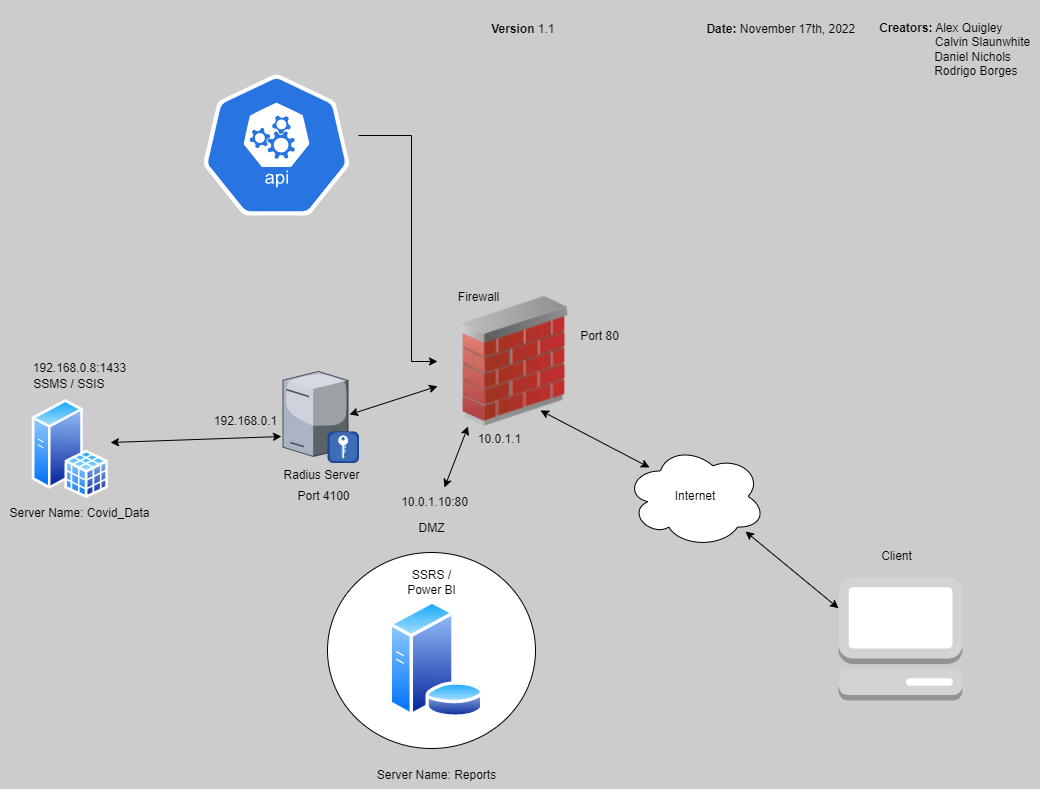

The diagram above was exported from draw.io. Its source (the exported page's mxGraphModel, read from the mxfile embedded in the PNG):
<mxGraphModel dx="1375" dy="1644" grid="0" gridSize="10" guides="1" tooltips="1" connect="1" arrows="1" fold="1" page="1" pageScale="1" pageWidth="1100" pageHeight="850" background="#CCCCCC" math="0" shadow="0">
  <root>
    <mxCell id="0" />
    <mxCell id="1" parent="0" />
    <mxCell id="czM3LKRHzPb0pV7v9x5o-11" value="" style="ellipse;whiteSpace=wrap;html=1;" parent="1" vertex="1">
      <mxGeometry x="376" y="541" width="208" height="196" as="geometry" />
    </mxCell>
    <mxCell id="czM3LKRHzPb0pV7v9x5o-2" value="" style="image;html=1;image=img/lib/clip_art/networking/Firewall_02_128x128.png" parent="1" vertex="1">
      <mxGeometry x="486" y="285" width="154" height="130" as="geometry" />
    </mxCell>
    <mxCell id="czM3LKRHzPb0pV7v9x5o-5" value="" style="aspect=fixed;perimeter=ellipsePerimeter;html=1;align=center;shadow=0;dashed=0;spacingTop=3;image;image=img/lib/active_directory/sql_server.svg;" parent="1" vertex="1">
      <mxGeometry x="80.76999999999998" y="388" width="76.23" height="99" as="geometry" />
    </mxCell>
    <mxCell id="czM3LKRHzPb0pV7v9x5o-8" value="SSMS / SSIS&amp;nbsp;" style="text;html=1;align=center;verticalAlign=middle;resizable=0;points=[];autosize=1;strokeColor=none;fillColor=none;" parent="1" vertex="1">
      <mxGeometry x="72.39" y="360" width="93" height="26" as="geometry" />
    </mxCell>
    <mxCell id="czM3LKRHzPb0pV7v9x5o-9" value="Radius Server" style="text;html=1;align=center;verticalAlign=middle;resizable=0;points=[];autosize=1;strokeColor=none;fillColor=none;" parent="1" vertex="1">
      <mxGeometry x="322.5" y="451" width="94" height="26" as="geometry" />
    </mxCell>
    <mxCell id="czM3LKRHzPb0pV7v9x5o-10" value="Firewall" style="text;html=1;align=center;verticalAlign=middle;resizable=0;points=[];autosize=1;strokeColor=none;fillColor=none;" parent="1" vertex="1">
      <mxGeometry x="497" y="273" width="59" height="26" as="geometry" />
    </mxCell>
    <mxCell id="czM3LKRHzPb0pV7v9x5o-13" value="SSRS /&lt;br&gt;Power BI" style="text;html=1;align=center;verticalAlign=middle;resizable=0;points=[];autosize=1;strokeColor=none;fillColor=none;" parent="1" vertex="1">
      <mxGeometry x="446.5" y="550" width="67" height="41" as="geometry" />
    </mxCell>
    <mxCell id="czM3LKRHzPb0pV7v9x5o-14" value="DMZ" style="text;html=1;align=center;verticalAlign=middle;resizable=0;points=[];autosize=1;strokeColor=none;fillColor=none;" parent="1" vertex="1">
      <mxGeometry x="458" y="504" width="44" height="26" as="geometry" />
    </mxCell>
    <mxCell id="czM3LKRHzPb0pV7v9x5o-15" value="" style="aspect=fixed;perimeter=ellipsePerimeter;html=1;align=center;shadow=0;dashed=0;spacingTop=3;image;image=img/lib/active_directory/database_server.svg;" parent="1" vertex="1">
      <mxGeometry x="436.75" y="589" width="96.5" height="117.68" as="geometry" />
    </mxCell>
    <mxCell id="czM3LKRHzPb0pV7v9x5o-16" value="Internet" style="ellipse;shape=cloud;whiteSpace=wrap;html=1;" parent="1" vertex="1">
      <mxGeometry x="674" y="434" width="140" height="102" as="geometry" />
    </mxCell>
    <mxCell id="czM3LKRHzPb0pV7v9x5o-17" value="" style="outlineConnect=0;dashed=0;verticalLabelPosition=bottom;verticalAlign=top;align=center;html=1;shape=mxgraph.aws3.management_console;fillColor=#D2D3D3;gradientColor=none;" parent="1" vertex="1">
      <mxGeometry x="887" y="566" width="124" height="123" as="geometry" />
    </mxCell>
    <mxCell id="czM3LKRHzPb0pV7v9x5o-28" style="edgeStyle=orthogonalEdgeStyle;rounded=0;orthogonalLoop=1;jettySize=auto;html=1;" parent="1" source="czM3LKRHzPb0pV7v9x5o-18" target="czM3LKRHzPb0pV7v9x5o-2" edge="1">
      <mxGeometry relative="1" as="geometry">
        <Array as="points">
          <mxPoint x="460" y="124" />
          <mxPoint x="460" y="350" />
        </Array>
      </mxGeometry>
    </mxCell>
    <mxCell id="czM3LKRHzPb0pV7v9x5o-18" value="" style="sketch=0;html=1;dashed=0;whitespace=wrap;fillColor=#2875E2;strokeColor=#ffffff;points=[[0.005,0.63,0],[0.1,0.2,0],[0.9,0.2,0],[0.5,0,0],[0.995,0.63,0],[0.72,0.99,0],[0.5,1,0],[0.28,0.99,0]];verticalLabelPosition=bottom;align=center;verticalAlign=top;shape=mxgraph.kubernetes.icon;prIcon=api" parent="1" vertex="1">
      <mxGeometry x="243" y="63" width="164" height="141" as="geometry" />
    </mxCell>
    <mxCell id="czM3LKRHzPb0pV7v9x5o-31" value="" style="endArrow=classic;html=1;rounded=0;startArrow=classic;startFill=1;" parent="1" edge="1">
      <mxGeometry width="50" height="50" relative="1" as="geometry">
        <mxPoint x="493" y="476" as="sourcePoint" />
        <mxPoint x="516.5" y="415" as="targetPoint" />
      </mxGeometry>
    </mxCell>
    <mxCell id="czM3LKRHzPb0pV7v9x5o-33" value="" style="endArrow=classic;startArrow=classic;html=1;rounded=0;startFill=1;exitX=0.881;exitY=0.473;exitDx=0;exitDy=0;exitPerimeter=0;" parent="1" target="czM3LKRHzPb0pV7v9x5o-2" edge="1" source="czM3LKRHzPb0pV7v9x5o-3">
      <mxGeometry width="50" height="50" relative="1" as="geometry">
        <mxPoint x="257" y="425" as="sourcePoint" />
        <mxPoint x="421" y="360" as="targetPoint" />
      </mxGeometry>
    </mxCell>
    <mxCell id="czM3LKRHzPb0pV7v9x5o-34" value="" style="endArrow=classic;startArrow=classic;html=1;rounded=0;" parent="1" edge="1">
      <mxGeometry width="50" height="50" relative="1" as="geometry">
        <mxPoint x="589" y="399" as="sourcePoint" />
        <mxPoint x="698" y="456" as="targetPoint" />
      </mxGeometry>
    </mxCell>
    <mxCell id="czM3LKRHzPb0pV7v9x5o-35" value="" style="endArrow=classic;startArrow=classic;html=1;rounded=0;entryX=0;entryY=0.25;entryDx=0;entryDy=0;entryPerimeter=0;" parent="1" target="czM3LKRHzPb0pV7v9x5o-17" edge="1">
      <mxGeometry width="50" height="50" relative="1" as="geometry">
        <mxPoint x="794" y="520" as="sourcePoint" />
        <mxPoint x="858" y="589" as="targetPoint" />
      </mxGeometry>
    </mxCell>
    <mxCell id="czM3LKRHzPb0pV7v9x5o-36" value="Client" style="text;html=1;align=center;verticalAlign=middle;resizable=0;points=[];autosize=1;strokeColor=none;fillColor=none;" parent="1" vertex="1">
      <mxGeometry x="920" y="532" width="49" height="26" as="geometry" />
    </mxCell>
    <mxCell id="I3DTv3pc7eto52Nxq2kR-1" value="Port 80" style="text;html=1;align=center;verticalAlign=middle;resizable=0;points=[];autosize=1;strokeColor=none;fillColor=none;" vertex="1" parent="1">
      <mxGeometry x="619" y="312" width="57" height="26" as="geometry" />
    </mxCell>
    <mxCell id="I3DTv3pc7eto52Nxq2kR-2" value="192.168.0.8:1433" style="text;html=1;align=center;verticalAlign=middle;resizable=0;points=[];autosize=1;strokeColor=none;fillColor=none;" vertex="1" parent="1">
      <mxGeometry x="72.39" y="344" width="111" height="26" as="geometry" />
    </mxCell>
    <mxCell id="I3DTv3pc7eto52Nxq2kR-3" value="10.0.1.10:80" style="text;html=1;align=center;verticalAlign=middle;resizable=0;points=[];autosize=1;strokeColor=none;fillColor=none;" vertex="1" parent="1">
      <mxGeometry x="440" y="478" width="85" height="26" as="geometry" />
    </mxCell>
    <mxCell id="I3DTv3pc7eto52Nxq2kR-4" value="192.168.0.1" style="text;html=1;align=center;verticalAlign=middle;resizable=0;points=[];autosize=1;strokeColor=none;fillColor=none;" vertex="1" parent="1">
      <mxGeometry x="253" y="397" width="81" height="26" as="geometry" />
    </mxCell>
    <mxCell id="I3DTv3pc7eto52Nxq2kR-5" value="10.0.1.1" style="text;html=1;align=center;verticalAlign=middle;resizable=0;points=[];autosize=1;strokeColor=none;fillColor=none;" vertex="1" parent="1">
      <mxGeometry x="517" y="415" width="61" height="26" as="geometry" />
    </mxCell>
    <mxCell id="I3DTv3pc7eto52Nxq2kR-6" value="Server Name: Covid_Data" style="text;html=1;align=center;verticalAlign=middle;resizable=0;points=[];autosize=1;strokeColor=none;fillColor=none;" vertex="1" parent="1">
      <mxGeometry x="48.89" y="489" width="158" height="26" as="geometry" />
    </mxCell>
    <mxCell id="I3DTv3pc7eto52Nxq2kR-8" value="Port 4100" style="text;html=1;align=center;verticalAlign=middle;resizable=0;points=[];autosize=1;strokeColor=none;fillColor=none;" vertex="1" parent="1">
      <mxGeometry x="337" y="472" width="70" height="26" as="geometry" />
    </mxCell>
    <mxCell id="czM3LKRHzPb0pV7v9x5o-3" value="" style="verticalLabelPosition=bottom;sketch=0;aspect=fixed;html=1;verticalAlign=top;strokeColor=none;align=center;outlineConnect=0;shape=mxgraph.citrix.radius_server;" parent="1" vertex="1">
      <mxGeometry x="331.5" y="360" width="75.5" height="91" as="geometry" />
    </mxCell>
    <mxCell id="I3DTv3pc7eto52Nxq2kR-10" value="" style="endArrow=classic;startArrow=classic;html=1;rounded=0;endFill=1;" edge="1" parent="1">
      <mxGeometry width="50" height="50" relative="1" as="geometry">
        <mxPoint x="159" y="431" as="sourcePoint" />
        <mxPoint x="330" y="425" as="targetPoint" />
      </mxGeometry>
    </mxCell>
    <mxCell id="I3DTv3pc7eto52Nxq2kR-11" value="Server Name: Reports" style="text;html=1;align=center;verticalAlign=middle;resizable=0;points=[];autosize=1;strokeColor=none;fillColor=none;" vertex="1" parent="1">
      <mxGeometry x="416.5" y="751" width="137" height="26" as="geometry" />
    </mxCell>
    <mxCell id="I3DTv3pc7eto52Nxq2kR-12" value="&lt;br&gt;&lt;b&gt;Creators:&lt;/b&gt; Alex Quigley&amp;nbsp;&lt;br&gt;&amp;nbsp; &amp;nbsp; &amp;nbsp; &amp;nbsp; &amp;nbsp; &amp;nbsp; &amp;nbsp; &amp;nbsp; &amp;nbsp; &amp;nbsp; &amp;nbsp; &amp;nbsp; Calvin Slaunwhite&lt;br&gt;&amp;nbsp; &amp;nbsp; &amp;nbsp; &amp;nbsp; &amp;nbsp; &amp;nbsp; &amp;nbsp; &amp;nbsp; &amp;nbsp; Daniel Nichols&lt;br&gt;&amp;nbsp; &amp;nbsp; &amp;nbsp; &amp;nbsp; &amp;nbsp; &amp;nbsp; &amp;nbsp; &amp;nbsp; &amp;nbsp; &amp;nbsp; &amp;nbsp;Rodrigo Borges&amp;nbsp;" style="text;html=1;align=center;verticalAlign=middle;resizable=0;points=[];autosize=1;strokeColor=none;fillColor=none;" vertex="1" parent="1">
      <mxGeometry x="894" y="-11" width="193" height="84" as="geometry" />
    </mxCell>
    <mxCell id="I3DTv3pc7eto52Nxq2kR-13" value="&lt;b&gt;Version&lt;/b&gt;&amp;nbsp;1.1&amp;nbsp;" style="text;html=1;align=center;verticalAlign=middle;resizable=0;points=[];autosize=1;strokeColor=none;fillColor=none;" vertex="1" parent="1">
      <mxGeometry x="530" y="5" width="85" height="26" as="geometry" />
    </mxCell>
    <mxCell id="I3DTv3pc7eto52Nxq2kR-14" value="&lt;b&gt;Date:&lt;/b&gt;&amp;nbsp;November 17th, 2022&lt;b&gt;&amp;nbsp;&lt;/b&gt;" style="text;html=1;align=center;verticalAlign=middle;resizable=0;points=[];autosize=1;strokeColor=none;fillColor=none;" vertex="1" parent="1">
      <mxGeometry x="746" y="5" width="170" height="26" as="geometry" />
    </mxCell>
  </root>
</mxGraphModel>